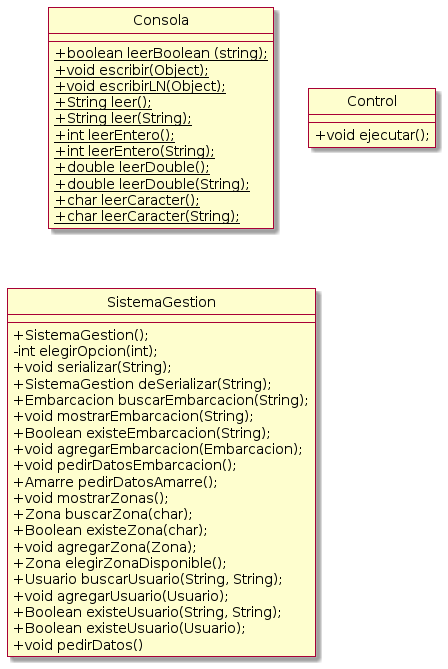

The diagram above was rendered by PlantUML. Its source (embedded in the PNG):
@startuml
skin rose
skinparam classAttributeIconSize 0

hide members
hide circle
show fields

class Consola{
--
+ boolean {static} leerBoolean (string);
+ void {static} escribir(Object);
+ void {static} escribirLN(Object);
+ String {static} leer();
+ String {static} leer(String);
+ int {static} leerEntero();
+ int {static} leerEntero(String);
+ double {static} leerDouble();
+ double {static} leerDouble(String);
+ char {static} leerCaracter();
+ char {static} leerCaracter(String);
}


class Control{
--
+ void ejecutar();
}

class SistemaGestion {
--
+ SistemaGestion();
-int elegirOpcion(int);
+void serializar(String);
+SistemaGestion deSerializar(String);
+Embarcacion buscarEmbarcacion(String);
+void mostrarEmbarcacion(String);
+Boolean existeEmbarcacion(String);
+void agregarEmbarcacion(Embarcacion);
+void pedirDatosEmbarcacion();
+Amarre pedirDatosAmarre();
+void mostrarZonas();
+Zona buscarZona(char);
+Boolean existeZona(char);
+void agregarZona(Zona);
+Zona elegirZonaDisponible();
+Usuario buscarUsuario(String, String);
+void agregarUsuario(Usuario);
+Boolean existeUsuario(String, String);
+Boolean existeUsuario(Usuario);
+void pedirDatos()
}
@enduml